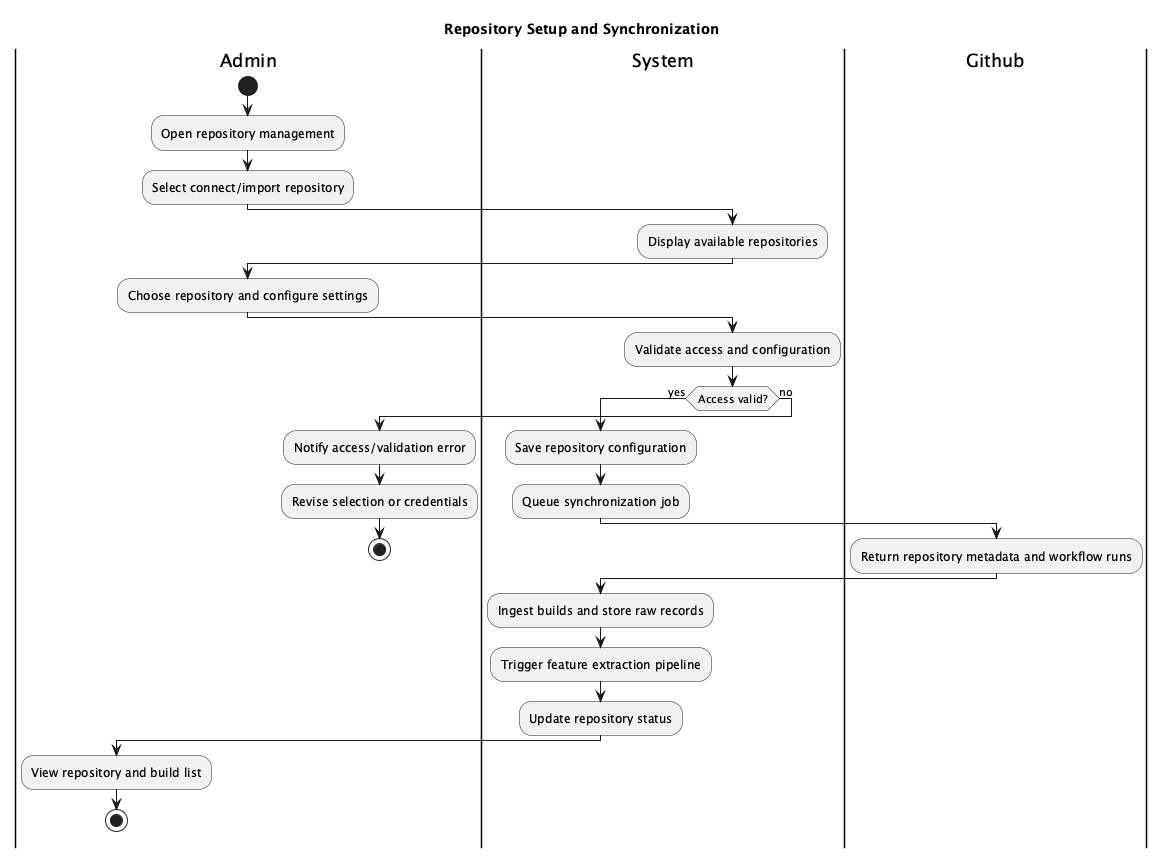

The diagram above was rendered by PlantUML. Its source (embedded in the PNG):
@startuml
title Repository Setup and Synchronization

|Admin|
start
:Open repository management;
:Select connect/import repository;

|System|
:Display available repositories;

|Admin|
:Choose repository and configure settings;

|System|
:Validate access and configuration;
if (Access valid?) then (yes)
  :Save repository configuration;
  :Queue synchronization job;

  |Github|
  :Return repository metadata and workflow runs;

  |System|
  :Ingest builds and store raw records;
  :Trigger feature extraction pipeline;
  :Update repository status;

  |Admin|
  :View repository and build list;
  stop
else (no)
  :Notify access/validation error;
  |Admin|
  :Revise selection or credentials;
  stop
endif
@enduml